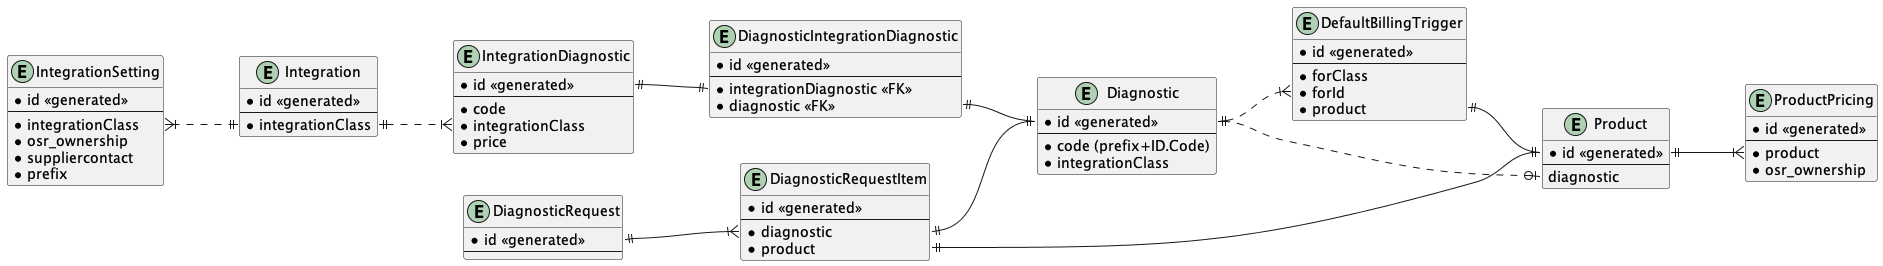

The diagram above was rendered by PlantUML. Its source (embedded in the PNG):
@startuml Diagnostic

left to right direction
hide empty members

entity "IntegrationDiagnostic" as ID {
    * id <<generated>>
    --
    * code
    * integrationClass
    * price
}

entity "DiagnosticIntegrationDiagnostic" as DID {
    * id <<generated>>
    --
    * integrationDiagnostic <<FK>>
    * diagnostic <<FK>>
}

entity "Diagnostic" as D {
    * id <<generated>>
    --
    * code (prefix+ID.Code)
    * integrationClass
}

entity "Integration" as I {
    * id <<generated>>
    --
    * integrationClass
}

entity "IntegrationSetting" as IS {
    * id <<generated>>
    --
    * integrationClass
    * osr_ownership
    * suppliercontact
    * prefix
}

entity "DefaultBillingTrigger" as DBT {
    * id <<generated>>
    --
    * forClass
    * forId
    * product
}

entity "Product" as P {
    * id <<generated>>
    --
    diagnostic
}

entity "ProductPricing" as PP {
    * id <<generated>>
    --
    * product
    * osr_ownership
}

entity "DiagnosticRequest" as DR {
     * id <<generated>>
    --
}

entity "DiagnosticRequestItem" as DRI {
    * id <<generated>>
    --
    * diagnostic
    * product
}


ID::id ||--|| DID::integrationDiagnostic
DID::diagnostic ||--|| D::id
I::integrationClass ||..|{ID::integrationClass
IS::integrationClass }|..||I::integrationClass
'ID::integrationClass }|..||IS::integrationClass
D::id ||..|{ DBT::forId
DBT::product||--||P::id
P::id||--|{PP::product
P::diagnostic |o..||D::id
DR::id||--|{DRI::diagnostic
DRI::product||--||P::id
DRI::diagnostic||--||D::id

@enduml